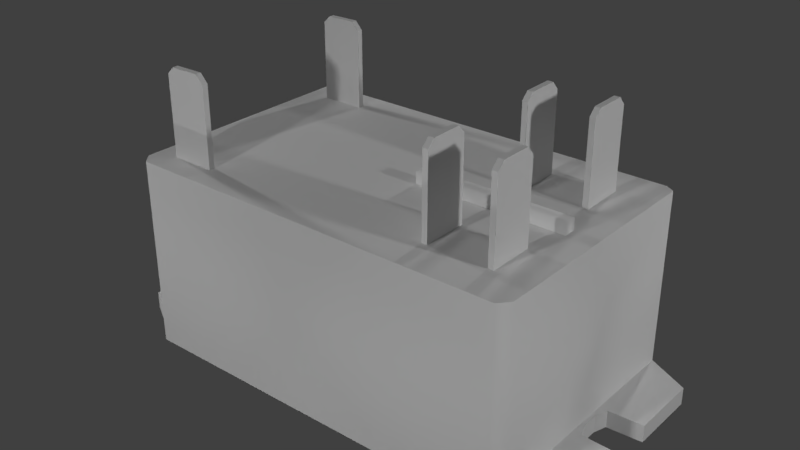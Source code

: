 # Source: relayHN61PC002.blend  (saved by Blender 2.79.0; exported with 4.5.12 LTS)
import bpy
from mathutils import Matrix  # noqa: F401  (used for matrix-valued properties, if any)

bpy.ops.wm.read_factory_settings(use_empty=True)
scene = bpy.context.scene
scene.name = 'Scene'

# ---- collections
col_collection_1 = bpy.data.collections.new('Collection 1'); scene.collection.children.link(col_collection_1)

# ---- materials (node trees are filled in below, after node groups)
mat_relayhn61pc002material = bpy.data.materials.new('relayHN61PC002Material')
mat_relayhn61pc002material.alpha_threshold = 0.0
mat_relayhn61pc002material.use_transparent_shadow = False
mat_relayhn61pc002material.specular_color = (0.09084, 0.09084, 0.09084)
mat_relayhn61pc002material.roughness = 0.5
mat_relayhn61pc002material.specular_intensity = 0.25
mat_relayhn61pc002material.line_color = (0.0, 0.0, 0.0, 1.0)

# ---- material node trees

# ---- world
world_world = bpy.data.worlds.new('World'); scene.world = world_world
world_world.color = (0.05088, 0.05088, 0.05088)
world_world.use_sun_shadow = False
world_world.sun_shadow_jitter_overblur = 0.0
world_world.cycles.sampling_method = 'MANUAL'

# ---- lights
light_lamp_005 = bpy.data.lights.new('Lamp.005', 'POINT')
light_lamp_005.transmission_factor = 0.0
light_lamp_005.cutoff_distance = 30.0
light_lamp_005.energy = 100.0
light_lamp_005.shadow_buffer_clip_start = 1.001
light_lamp_005.shadow_soft_size = 0.1
light_lamp_005.shadow_maximum_resolution = 0.006
light_lamp_005.use_absolute_resolution = True
light_lamp_004 = bpy.data.lights.new('Lamp.004', 'POINT')
light_lamp_004.transmission_factor = 0.0
light_lamp_004.cutoff_distance = 30.0
light_lamp_004.energy = 100.0
light_lamp_004.shadow_buffer_clip_start = 1.001
light_lamp_004.shadow_soft_size = 0.1
light_lamp_004.shadow_maximum_resolution = 0.006
light_lamp_004.use_absolute_resolution = True
light_lamp_003 = bpy.data.lights.new('Lamp.003', 'POINT')
light_lamp_003.transmission_factor = 0.0
light_lamp_003.cutoff_distance = 30.0
light_lamp_003.energy = 100.0
light_lamp_003.shadow_buffer_clip_start = 1.001
light_lamp_003.shadow_soft_size = 0.1
light_lamp_003.shadow_maximum_resolution = 0.006
light_lamp_003.use_absolute_resolution = True
light_lamp_002 = bpy.data.lights.new('Lamp.002', 'POINT')
light_lamp_002.transmission_factor = 0.0
light_lamp_002.cutoff_distance = 30.0
light_lamp_002.energy = 100.0
light_lamp_002.shadow_buffer_clip_start = 1.001
light_lamp_002.shadow_soft_size = 0.1
light_lamp_002.shadow_maximum_resolution = 0.006
light_lamp_002.use_absolute_resolution = True
light_lamp_001 = bpy.data.lights.new('Lamp.001', 'POINT')
light_lamp_001.transmission_factor = 0.0
light_lamp_001.cutoff_distance = 30.0
light_lamp_001.energy = 100.0
light_lamp_001.shadow_buffer_clip_start = 1.001
light_lamp_001.shadow_soft_size = 0.1
light_lamp_001.shadow_maximum_resolution = 0.006
light_lamp_001.use_absolute_resolution = True
light_lamp = bpy.data.lights.new('Lamp', 'POINT')
light_lamp.transmission_factor = 0.0
light_lamp.cutoff_distance = 30.0
light_lamp.energy = 100.0
light_lamp.shadow_buffer_clip_start = 1.001
light_lamp.shadow_soft_size = 0.1
light_lamp.shadow_maximum_resolution = 0.006
light_lamp.use_absolute_resolution = True

# ---- meshes
me_relayhn61pc002geometry = bpy.data.meshes.new('relayHN61PC002Geometry')
me_relayhn61pc002geometry.from_pydata([(-0.6478, 0.4254, 0.05815), (0.8206, -0.3081, 0.05815), (0.8206, -0.05948, 0.05815), (-0.6758, -0.3914, 0.05815), (-0.6775, 0.4067, 0.05815), (-0.6478, 0.4254, 0.637), (0.7043, -0.05356, 0.05815), (0.69, -0.01014, 0.05815), (0.69, 0.0471, 0.05815), (0.7043, 0.09052, 0.05815), (-0.6452, -0.4254, 0.637), (-0.6758, -0.3914, 0.637), (-0.6775, 0.4067, 0.637), (-0.8206, 0.3334, 0.05815), (-0.8206, 0.09645, 0.05815), (-0.7043, 0.09052, 0.05815), (-0.69, 0.0471, 0.05815), (-0.69, -0.01014, 0.05815), (-0.7043, -0.05356, 0.05815), (-0.8206, -0.05948, 0.05815), (-0.8206, -0.3081, 0.05815), (0.8206, 0.09645, 0.05815), (0.8206, 0.3334, 0.05815), (0.6775, 0.4067, 0.637), (0.6758, -0.3914, 0.637), (0.6452, -0.4254, 0.637), (0.6478, 0.4254, 0.637), (0.6775, 0.4067, 0.05815), (0.6758, -0.3914, 0.05815), (0.6452, -0.4254, 0.05815), (0.6478, 0.4254, 0.05815), (0.8206, -0.3081, -6.258e-07), (0.8206, -0.05948, -6.258e-07), (-0.6758, -0.3914, -6.258e-07), (-0.6775, 0.4067, -6.258e-07), (0.7043, -0.05356, -6.258e-07), (0.69, -0.01014, -6.258e-07), (0.69, 0.0471, -6.258e-07), (0.7043, 0.09052, -6.258e-07), (-0.8206, 0.3334, -6.258e-07), (-0.8206, 0.09645, -6.258e-07), (-0.7043, 0.09052, -6.258e-07), (-0.69, 0.0471, -6.258e-07), (-0.69, -0.01014, -6.258e-07), (-0.7043, -0.05356, -6.258e-07), (-0.8206, -0.05948, -6.258e-07), (-0.8206, -0.3081, -6.258e-07), (0.8206, 0.09645, -6.258e-07), (0.8206, 0.3334, -6.258e-07), (0.6775, 0.4067, -6.258e-07), (0.6758, -0.3914, -6.258e-07), (-0.6452, -0.4254, 0.05815), (-0.6478, 0.4254, 6.109e-07), (0.6452, -0.4254, 6.109e-07), (0.6478, 0.4254, 6.109e-07), (-0.6452, -0.4254, 6.109e-07), (-0.4481, 0.323, 0.9036), (-0.4734, 0.323, 0.9314), (-0.5746, 0.323, 0.9301), (-0.5982, 0.323, 0.9065), (-0.5982, -0.3456, 0.9065), (-0.5746, -0.3456, 0.9301), (-0.4734, -0.3456, 0.9314), (-0.4481, -0.3456, 0.9036), (-0.5982, -0.3456, 0.6323), (-0.4481, -0.3456, 0.6318), (-0.5982, -0.3267, 0.9065), (-0.5746, -0.3267, 0.9301), (-0.4734, -0.3267, 0.9314), (-0.4481, -0.3267, 0.9036), (-0.5982, -0.3267, 0.6323), (-0.4481, -0.3267, 0.6318), (-0.5982, 0.323, 0.6323), (-0.4481, 0.323, 0.6318), (-0.5982, 0.3419, 0.9065), (-0.5746, 0.3419, 0.9301), (-0.4734, 0.3419, 0.9314), (-0.4481, 0.3419, 0.9036), (-0.5982, 0.3419, 0.6323), (-0.4481, 0.3419, 0.6318), (0.3473, 0.2823, 0.9036), (0.3473, 0.257, 0.9314), (0.3473, 0.1558, 0.9301), (0.3473, 0.1322, 0.9065), (0.3473, 0.1322, 0.6323), (0.3473, 0.2823, 0.6318), (0.3285, 0.1322, 0.9065), (0.3285, 0.1558, 0.9301), (0.3285, 0.257, 0.9314), (0.3285, 0.2823, 0.9036), (0.3285, 0.1322, 0.6323), (0.3285, 0.2823, 0.6318), (0.341, -0.1494, 0.9036), (0.341, -0.1747, 0.9314), (0.341, -0.2759, 0.9301), (0.341, -0.2995, 0.9065), (0.341, -0.2995, 0.6323), (0.341, -0.1494, 0.6318), (0.3222, -0.2995, 0.9065), (0.3222, -0.2759, 0.9301), (0.3222, -0.1747, 0.9314), (0.3222, -0.1494, 0.9036), (0.3222, -0.2995, 0.6323), (0.3222, -0.1494, 0.6318), (0.5535, -0.1494, 0.9036), (0.5535, -0.1747, 0.9314), (0.5535, -0.2759, 0.9301), (0.5535, -0.2995, 0.9065), (0.5535, -0.2995, 0.6323), (0.5535, -0.1494, 0.6318), (0.5347, -0.2995, 0.9065), (0.5347, -0.2759, 0.9301), (0.5347, -0.1747, 0.9314), (0.5347, -0.1494, 0.9036), (0.5347, -0.2995, 0.6323), (0.5347, -0.1494, 0.6318), (0.5535, 0.2959, 0.9036), (0.5535, 0.2706, 0.9314), (0.5535, 0.1694, 0.9301), (0.5535, 0.1458, 0.9065), (0.5535, 0.1458, 0.6323), (0.5535, 0.2959, 0.6318), (0.5347, 0.1458, 0.9065), (0.5347, 0.1694, 0.9301), (0.5347, 0.2706, 0.9314), (0.5347, 0.2959, 0.9036), (0.5347, 0.1458, 0.6323), (0.5347, 0.2959, 0.6318), (0.5894, 0.01537, 0.6323), (0.0826, 0.01537, 0.6323), (0.5894, -0.02679, 0.6323), (0.0826, -0.02679, 0.6323), (0.5894, 0.01537, 0.6763), (0.0826, 0.01537, 0.6763), (0.5894, -0.02679, 0.6763), (0.0826, -0.02679, 0.6763)], [], [(29, 28, 24, 25), (16, 15, 41, 42), (3, 11, 12, 4), (30, 26, 23, 27), (9, 38, 47, 21), (0, 4, 12, 5), (51, 10, 11, 3), (28, 27, 23, 24), (10, 51, 29, 25), (0, 5, 26, 30), (28, 50, 31, 1), (21, 47, 48, 22), (17, 16, 42, 43), (2, 32, 35, 6), (22, 48, 49, 27), (18, 17, 43, 44), (19, 18, 44, 45), (20, 19, 45, 46), (13, 4, 34, 39), (7, 36, 37, 8), (14, 13, 39, 40), (6, 35, 36, 7), (3, 20, 46, 33), (8, 37, 38, 9), (15, 14, 40, 41), (1, 31, 32, 2), (28, 29, 53, 50), (27, 49, 54, 30), (0, 30, 54, 52), (4, 0, 52, 34), (13, 15, 4), (15, 16, 4), (16, 3, 4), (14, 15, 13), (17, 3, 16), (18, 3, 17), (19, 20, 18), (28, 8, 27), (20, 3, 18), (8, 9, 27), (9, 22, 27), (9, 21, 22), (28, 7, 8), (28, 6, 7), (2, 6, 1), (51, 3, 33, 55), (1, 6, 28), (53, 29, 51, 55), (10, 25, 24, 23, 26, 5, 12, 11), (56, 73, 79, 77), (63, 65, 71, 69), (62, 63, 69, 68), (60, 61, 67, 66), (64, 60, 66, 70), (61, 62, 68, 67), (66, 67, 68, 69, 71, 70), (60, 64, 65, 63, 62, 61), (57, 56, 77, 76), (59, 58, 75, 74), (72, 59, 74, 78), (58, 57, 76, 75), (74, 75, 76, 77, 79, 78), (59, 72, 73, 56, 57, 58), (80, 85, 91, 89), (81, 80, 89, 88), (83, 82, 87, 86), (84, 83, 86, 90), (82, 81, 88, 87), (86, 87, 88, 89, 91, 90), (83, 84, 85, 80, 81, 82), (92, 97, 103, 101), (93, 92, 101, 100), (95, 94, 99, 98), (96, 95, 98, 102), (94, 93, 100, 99), (98, 99, 100, 101, 103, 102), (95, 96, 97, 92, 93, 94), (104, 109, 115, 113), (105, 104, 113, 112), (107, 106, 111, 110), (108, 107, 110, 114), (106, 105, 112, 111), (110, 111, 112, 113, 115, 114), (107, 108, 109, 104, 105, 106), (116, 121, 127, 125), (117, 116, 125, 124), (119, 118, 123, 122), (120, 119, 122, 126), (118, 117, 124, 123), (122, 123, 124, 125, 127, 126), (119, 120, 121, 116, 117, 118), (130, 128, 132, 134), (130, 134, 135, 131), (129, 131, 135, 133), (128, 129, 133, 132), (133, 135, 134, 132)])
me_relayhn61pc002geometry.polygons.foreach_set('use_smooth', [1, 0, 1, 1, 0, 1, 1, 1, 1, 1, 0, 0, 0, 0, 0, 0, 0, 0, 0, 0, 0, 0, 0, 0, 0, 0, 0, 0, 1, 0, 0, 0, 0, 0, 0, 0, 0, 0, 0, 0, 0, 0, 0, 0, 0, 0, 0, 1, 0, 0, 0, 0, 0, 0, 0, 0, 0, 0, 0, 0, 0, 0, 0, 0, 0, 0, 0, 0, 0, 0, 0, 0, 0, 0, 0, 0, 0, 0, 0, 0, 0, 0, 0, 0, 0, 0, 0, 0, 0, 0, 0, 1, 1, 1, 1, 1])
_uv = me_relayhn61pc002geometry.uv_layers.new(name='UVMap')
_uv.uv.foreach_set('vector', [0.8118, 0.2144, 0.8268, 0.2144, 0.8268, 0.4978, 0.8118, 0.4978, 0.0, 0.0, 0.0, 0.0, 0.0, 0.0, 0.0, 0.0, 0.177, 0.006065, 0.177, 0.1632, 0.3937, 0.1632, 0.3937, 0.006065, 0.1838, 0.01116, 0.1838, 0.1638, 0.176, 0.1638, 0.176, 0.01116, 0.0, 0.0, 0.0, 0.0, 0.0, 0.0, 0.0, 0.0, 0.5255, 0.01116, 0.5333, 0.01116, 0.5333, 0.1638, 0.5255, 0.1638, 0.1798, 0.2144, 0.1798, 0.4978, 0.1649, 0.4978, 0.1649, 0.2144, 0.177, 0.006065, 0.3937, 0.006065, 0.3937, 0.1632, 0.177, 0.1632, 0.1798, 0.4978, 0.1798, 0.2144, 0.8118, 0.2144, 0.8118, 0.4978, 0.5255, 0.01116, 0.5255, 0.1638, 0.1838, 0.1638, 0.1838, 0.01116, 0.8268, 0.2144, 0.8268, 0.1859, 0.8977, 0.1859, 0.8977, 0.2144, 0.0, 0.0, 0.0, 0.0, 0.0, 0.0, 0.0, 0.0, 0.0, 0.0, 0.0, 0.0, 0.0, 0.0, 0.0, 0.0, 0.0, 0.0, 0.0, 0.0, 0.0, 0.0, 0.0, 0.0, 0.0, 0.0, 0.0, 0.0, 0.0, 0.0, 0.0, 0.0, 0.0, 0.0, 0.0, 0.0, 0.0, 0.0, 0.0, 0.0, 0.0, 0.0, 0.0, 0.0, 0.0, 0.0, 0.0, 0.0, 0.0, 0.0, 0.0, 0.0, 0.0, 0.0, 0.0, 0.0, 0.0, 0.0, 0.0, 0.0, 0.0, 0.0, 0.0, 0.0, 0.0, 0.0, 0.0, 0.0, 0.0, 0.0, 0.0, 0.0, 0.0, 0.0, 0.0, 0.0, 0.0, 0.0, 0.0, 0.0, 0.0, 0.0, 0.0, 0.0, 0.0, 0.0, 0.0, 0.0, 0.1649, 0.2144, 0.09396, 0.2144, 0.09396, 0.1859, 0.1649, 0.1859, 0.0, 0.0, 0.0, 0.0, 0.0, 0.0, 0.0, 0.0, 0.0, 0.0, 0.0, 0.0, 0.0, 0.0, 0.0, 0.0, 0.0, 0.0, 0.0, 0.0, 0.0, 0.0, 0.0, 0.0, 0.8268, 0.2144, 0.8118, 0.2144, 0.8118, 0.1859, 0.8268, 0.1859, 0.0, 0.0, 0.0, 0.0, 0.0, 0.0, 0.0, 0.0, 0.0, 0.0, 0.0, 0.0, 0.0, 0.0, 0.0, 0.0, 0.0, 0.0, 0.0, 0.0, 0.0, 0.0, 0.0, 0.0, 0.07465, 0.9272, 0.1327, 0.806, 0.1461, 0.9638, 0.1327, 0.806, 0.1398, 0.7843, 0.1461, 0.9638, 0.1398, 0.7843, 0.1469, 0.5655, 0.1461, 0.9638, 0.07465, 0.8089, 0.1327, 0.806, 0.07465, 0.9272, 0.0, 0.0, 0.0, 0.0, 0.0, 0.0, 0.1327, 0.7341, 0.1469, 0.5655, 0.1398, 0.7557, 0.07465, 0.7311, 0.07465, 0.607, 0.1327, 0.7341, 0.8214, 0.5655, 0.8285, 0.7843, 0.8222, 0.9638, 0.07465, 0.607, 0.1469, 0.5655, 0.1327, 0.7341, 0.8285, 0.7843, 0.8356, 0.806, 0.8222, 0.9638, 0.8356, 0.806, 0.8936, 0.9272, 0.8222, 0.9638, 0.8356, 0.806, 0.8936, 0.8089, 0.8936, 0.9272, 0.0, 0.0, 0.0, 0.0, 0.0, 0.0, 0.8214, 0.5655, 0.8356, 0.7341, 0.8285, 0.7557, 0.8936, 0.7311, 0.8356, 0.7341, 0.8936, 0.607, 0.1798, 0.2144, 0.1649, 0.2144, 0.1649, 0.1859, 0.1798, 0.1859, 0.8936, 0.607, 0.8356, 0.7341, 0.8214, 0.5655, 0.8118, 0.1859, 0.8118, 0.2144, 0.1798, 0.2144, 0.1798, 0.1859, 0.1679, 0.5447, 0.8207, 0.5447, 0.8362, 0.5618, 0.8371, 0.9656, 0.822, 0.975, 0.1666, 0.975, 0.1516, 0.9656, 0.1525, 0.5618, 0.1227, 0.1499, 0.1227, 0.01731, 0.1227, 0.01731, 0.1227, 0.1499, 0.1227, 0.1499, 0.1227, 0.01731, 0.1227, 0.01731, 0.1227, 0.1499, 0.1105, 0.1634, 0.1227, 0.1499, 0.1227, 0.1499, 0.1105, 0.1634, 0.04987, 0.1513, 0.06133, 0.1627, 0.06133, 0.1627, 0.04987, 0.1513, 0.04895, 0.01752, 0.04987, 0.1513, 0.04987, 0.1513, 0.04895, 0.01752, 0.06133, 0.1627, 0.1105, 0.1634, 0.1105, 0.1634, 0.06133, 0.1627, 0.04987, 0.1513, 0.06133, 0.1627, 0.1105, 0.1634, 0.1227, 0.1499, 0.1227, 0.01731, 0.04895, 0.01752, 0.04987, 0.1513, 0.04895, 0.01752, 0.1227, 0.01731, 0.1227, 0.1499, 0.1105, 0.1634, 0.06133, 0.1627, 0.1105, 0.1634, 0.1227, 0.1499, 0.1227, 0.1499, 0.1105, 0.1634, 0.04987, 0.1513, 0.06133, 0.1627, 0.06133, 0.1627, 0.04987, 0.1513, 0.04895, 0.01752, 0.04987, 0.1513, 0.04987, 0.1513, 0.04895, 0.01752, 0.06133, 0.1627, 0.1105, 0.1634, 0.1105, 0.1634, 0.06133, 0.1627, 0.04987, 0.1513, 0.06133, 0.1627, 0.1105, 0.1634, 0.1227, 0.1499, 0.1227, 0.01731, 0.04895, 0.01752, 0.04987, 0.1513, 0.04895, 0.01752, 0.1227, 0.01731, 0.1227, 0.1499, 0.1105, 0.1634, 0.06133, 0.1627, 0.1227, 0.1499, 0.1227, 0.01731, 0.1227, 0.01731, 0.1227, 0.1499, 0.1105, 0.1634, 0.1227, 0.1499, 0.1227, 0.1499, 0.1105, 0.1634, 0.04987, 0.1513, 0.06133, 0.1627, 0.06133, 0.1627, 0.04987, 0.1513, 0.04895, 0.01752, 0.04987, 0.1513, 0.04987, 0.1513, 0.04895, 0.01752, 0.06133, 0.1627, 0.1105, 0.1634, 0.1105, 0.1634, 0.06133, 0.1627, 0.04987, 0.1513, 0.06133, 0.1627, 0.1105, 0.1634, 0.1227, 0.1499, 0.1227, 0.01731, 0.04895, 0.01752, 0.04987, 0.1513, 0.04895, 0.01752, 0.1227, 0.01731, 0.1227, 0.1499, 0.1105, 0.1634, 0.06133, 0.1627, 0.1227, 0.1499, 0.1227, 0.01731, 0.1227, 0.01731, 0.1227, 0.1499, 0.1105, 0.1634, 0.1227, 0.1499, 0.1227, 0.1499, 0.1105, 0.1634, 0.04987, 0.1513, 0.06133, 0.1627, 0.06133, 0.1627, 0.04987, 0.1513, 0.04895, 0.01752, 0.04987, 0.1513, 0.04987, 0.1513, 0.04895, 0.01752, 0.06133, 0.1627, 0.1105, 0.1634, 0.1105, 0.1634, 0.06133, 0.1627, 0.04987, 0.1513, 0.06133, 0.1627, 0.1105, 0.1634, 0.1227, 0.1499, 0.1227, 0.01731, 0.04895, 0.01752, 0.04987, 0.1513, 0.04895, 0.01752, 0.1227, 0.01731, 0.1227, 0.1499, 0.1105, 0.1634, 0.06133, 0.1627, 0.1227, 0.1499, 0.1227, 0.01731, 0.1227, 0.01731, 0.1227, 0.1499, 0.1105, 0.1634, 0.1227, 0.1499, 0.1227, 0.1499, 0.1105, 0.1634, 0.04987, 0.1513, 0.06133, 0.1627, 0.06133, 0.1627, 0.04987, 0.1513, 0.04895, 0.01752, 0.04987, 0.1513, 0.04987, 0.1513, 0.04895, 0.01752, 0.06133, 0.1627, 0.1105, 0.1634, 0.1105, 0.1634, 0.06133, 0.1627, 0.04987, 0.1513, 0.06133, 0.1627, 0.1105, 0.1634, 0.1227, 0.1499, 0.1227, 0.01731, 0.04895, 0.01752, 0.04987, 0.1513, 0.04895, 0.01752, 0.1227, 0.01731, 0.1227, 0.1499, 0.1105, 0.1634, 0.06133, 0.1627, 0.1227, 0.1499, 0.1227, 0.01731, 0.1227, 0.01731, 0.1227, 0.1499, 0.1105, 0.1634, 0.1227, 0.1499, 0.1227, 0.1499, 0.1105, 0.1634, 0.04987, 0.1513, 0.06133, 0.1627, 0.06133, 0.1627, 0.04987, 0.1513, 0.04895, 0.01752, 0.04987, 0.1513, 0.04987, 0.1513, 0.04895, 0.01752, 0.06133, 0.1627, 0.1105, 0.1634, 0.1105, 0.1634, 0.06133, 0.1627, 0.04987, 0.1513, 0.06133, 0.1627, 0.1105, 0.1634, 0.1227, 0.1499, 0.1227, 0.01731, 0.04895, 0.01752, 0.04987, 0.1513, 0.04895, 0.01752, 0.1227, 0.01731, 0.1227, 0.1499, 0.1105, 0.1634, 0.06133, 0.1627, 0.8057, 0.7478, 0.8057, 0.7702, 0.8057, 0.7702, 0.8057, 0.7478, 0.8057, 0.7478, 0.8057, 0.7478, 0.5365, 0.7478, 0.5365, 0.7478, 0.5365, 0.7702, 0.5365, 0.7478, 0.5365, 0.7478, 0.5365, 0.7702, 0.8057, 0.7702, 0.5365, 0.7702, 0.5365, 0.7702, 0.8057, 0.7702, 0.5365, 0.7702, 0.5365, 0.7478, 0.8057, 0.7478, 0.8057, 0.7702])
me_relayhn61pc002geometry.materials.append(mat_relayhn61pc002material)
me_relayhn61pc002geometry.use_remesh_preserve_volume = False
me_relayhn61pc002geometry.use_remesh_preserve_attributes = False
me_relayhn61pc002geometry.use_mirror_vertex_groups = False
me_relayhn61pc002geometry.update()

# ---- objects
ob_lamp_005 = bpy.data.objects.new('Lamp.005', light_lamp_005)
ob_lamp_004 = bpy.data.objects.new('Lamp.004', light_lamp_004)
ob_lamp_003 = bpy.data.objects.new('Lamp.003', light_lamp_003)
ob_lamp_002 = bpy.data.objects.new('Lamp.002', light_lamp_002)
ob_lamp_001 = bpy.data.objects.new('Lamp.001', light_lamp_001)
ob_relayhn61pc002 = bpy.data.objects.new('relayHN61PC002', me_relayhn61pc002geometry)
ob_lamp = bpy.data.objects.new('Lamp', light_lamp)

# ---- transforms, parenting, visibility, modifiers, constraints
ob_lamp_005.location = (-3.415, 0.08492, 1.624)
ob_lamp_005.rotation_euler = (0.6503, 0.05522, 3.433)
ob_lamp_005.lock_rotations_4d = False
ob_lamp_005.empty_display_type = 'ARROWS'
ob_lamp_005.color = (0.0, 0.0, 0.0, 0.0)
ob_lamp_005.lineart.crease_threshold = 0.0
ob_lamp_004.location = (3.417, 0.05451, 1.624)
ob_lamp_004.rotation_euler = (0.6503, 0.05522, 3.433)
ob_lamp_004.lock_rotations_4d = False
ob_lamp_004.empty_display_type = 'ARROWS'
ob_lamp_004.color = (0.0, 0.0, 0.0, 0.0)
ob_lamp_004.lineart.crease_threshold = 0.0
ob_lamp_003.location = (0.001068, -3.347, 1.624)
ob_lamp_003.rotation_euler = (0.6503, 0.05522, 1.866)
ob_lamp_003.lock_rotations_4d = False
ob_lamp_003.empty_display_type = 'ARROWS'
ob_lamp_003.color = (0.0, 0.0, 0.0, 0.0)
ob_lamp_003.lineart.crease_threshold = 0.0
ob_lamp_002.location = (0.001068, 3.486, 1.624)
ob_lamp_002.rotation_euler = (0.6503, 0.05522, 1.866)
ob_lamp_002.lock_rotations_4d = False
ob_lamp_002.empty_display_type = 'ARROWS'
ob_lamp_002.color = (0.0, 0.0, 0.0, 0.0)
ob_lamp_002.lineart.crease_threshold = 0.0
ob_lamp_001.location = (0.001068, 3.486, -3.447)
ob_lamp_001.rotation_euler = (0.6503, 0.05522, 1.866)
ob_lamp_001.lock_rotations_4d = False
ob_lamp_001.empty_display_type = 'ARROWS'
ob_lamp_001.color = (0.0, 0.0, 0.0, 0.0)
ob_lamp_001.lineart.crease_threshold = 0.0
ob_relayhn61pc002.location = (0.0, 0.0, 0.0)
ob_relayhn61pc002.lineart.crease_threshold = 0.0
ob_lamp.location = (0.001068, -3.347, -3.447)
ob_lamp.rotation_euler = (0.6503, 0.05522, 1.866)
ob_lamp.lock_rotations_4d = False
ob_lamp.empty_display_type = 'ARROWS'
ob_lamp.color = (0.0, 0.0, 0.0, 0.0)
ob_lamp.lineart.crease_threshold = 0.0

# ---- collection membership
col_collection_1.objects.link(ob_lamp_005)
col_collection_1.objects.link(ob_lamp_004)
col_collection_1.objects.link(ob_lamp_003)
col_collection_1.objects.link(ob_lamp_002)
col_collection_1.objects.link(ob_lamp_001)
col_collection_1.objects.link(ob_relayhn61pc002)
col_collection_1.objects.link(ob_lamp)

# ---- scene / render settings (as saved in the file)
scene.frame_start = 1; scene.frame_end = 250; scene.frame_set(1)
scene.render.engine = 'BLENDER_EEVEE_NEXT'
scene.render.resolution_percentage = 50
scene.render.dither_intensity = 0.0
scene.cycles.use_denoising = False
scene.cycles.samples = 128
scene.cycles.sampling_pattern = 'TABULATED_SOBOL'
scene.cycles.use_adaptive_sampling = False
scene.cycles.use_light_tree = False
scene.cycles.blur_glossy = 0.0
scene.cycles.sample_clamp_indirect = 0.0
scene.view_settings.view_transform = 'Standard'
bpy.context.view_layer.update()

# ---- added for rendering (the .blend has no active camera): camera
cam_auto = bpy.data.cameras.new('AutoCamera')
cam_auto.lens = 50.0
cam_auto.sensor_width = 36.0
cam_auto.clip_end = 1000.0
ob_auto_camera = bpy.data.objects.new('AutoCamera', cam_auto)
scene.collection.objects.link(ob_auto_camera)
ob_auto_camera.location = (1.91513, -2.29815, 1.99781)
ob_auto_camera.rotation_euler = (1.09748, -7.21219e-08, 0.694738)
scene.camera = ob_auto_camera
bpy.context.view_layer.update()
